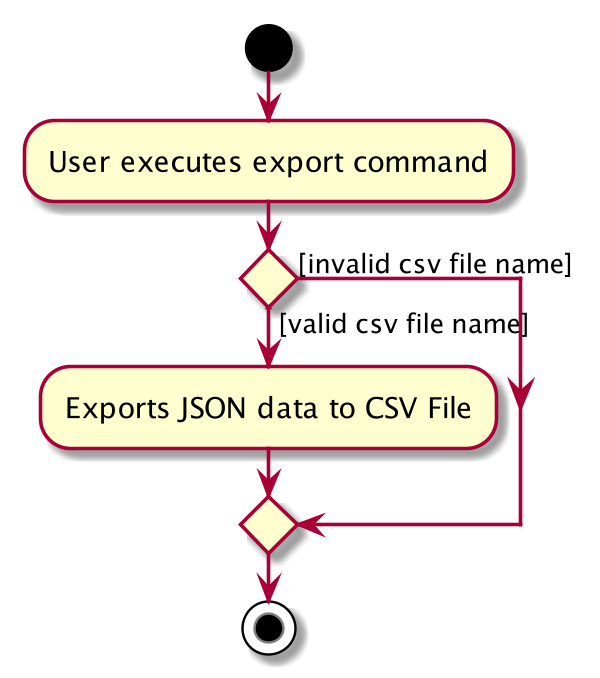

The diagram above was rendered by PlantUML. Its source (embedded in the PNG):
@startuml
start
:User executes export command;

if () then ([valid csv file name])
    :Exports JSON data to CSV File;
else ([invalid csv file name])
endif
stop
@enduml